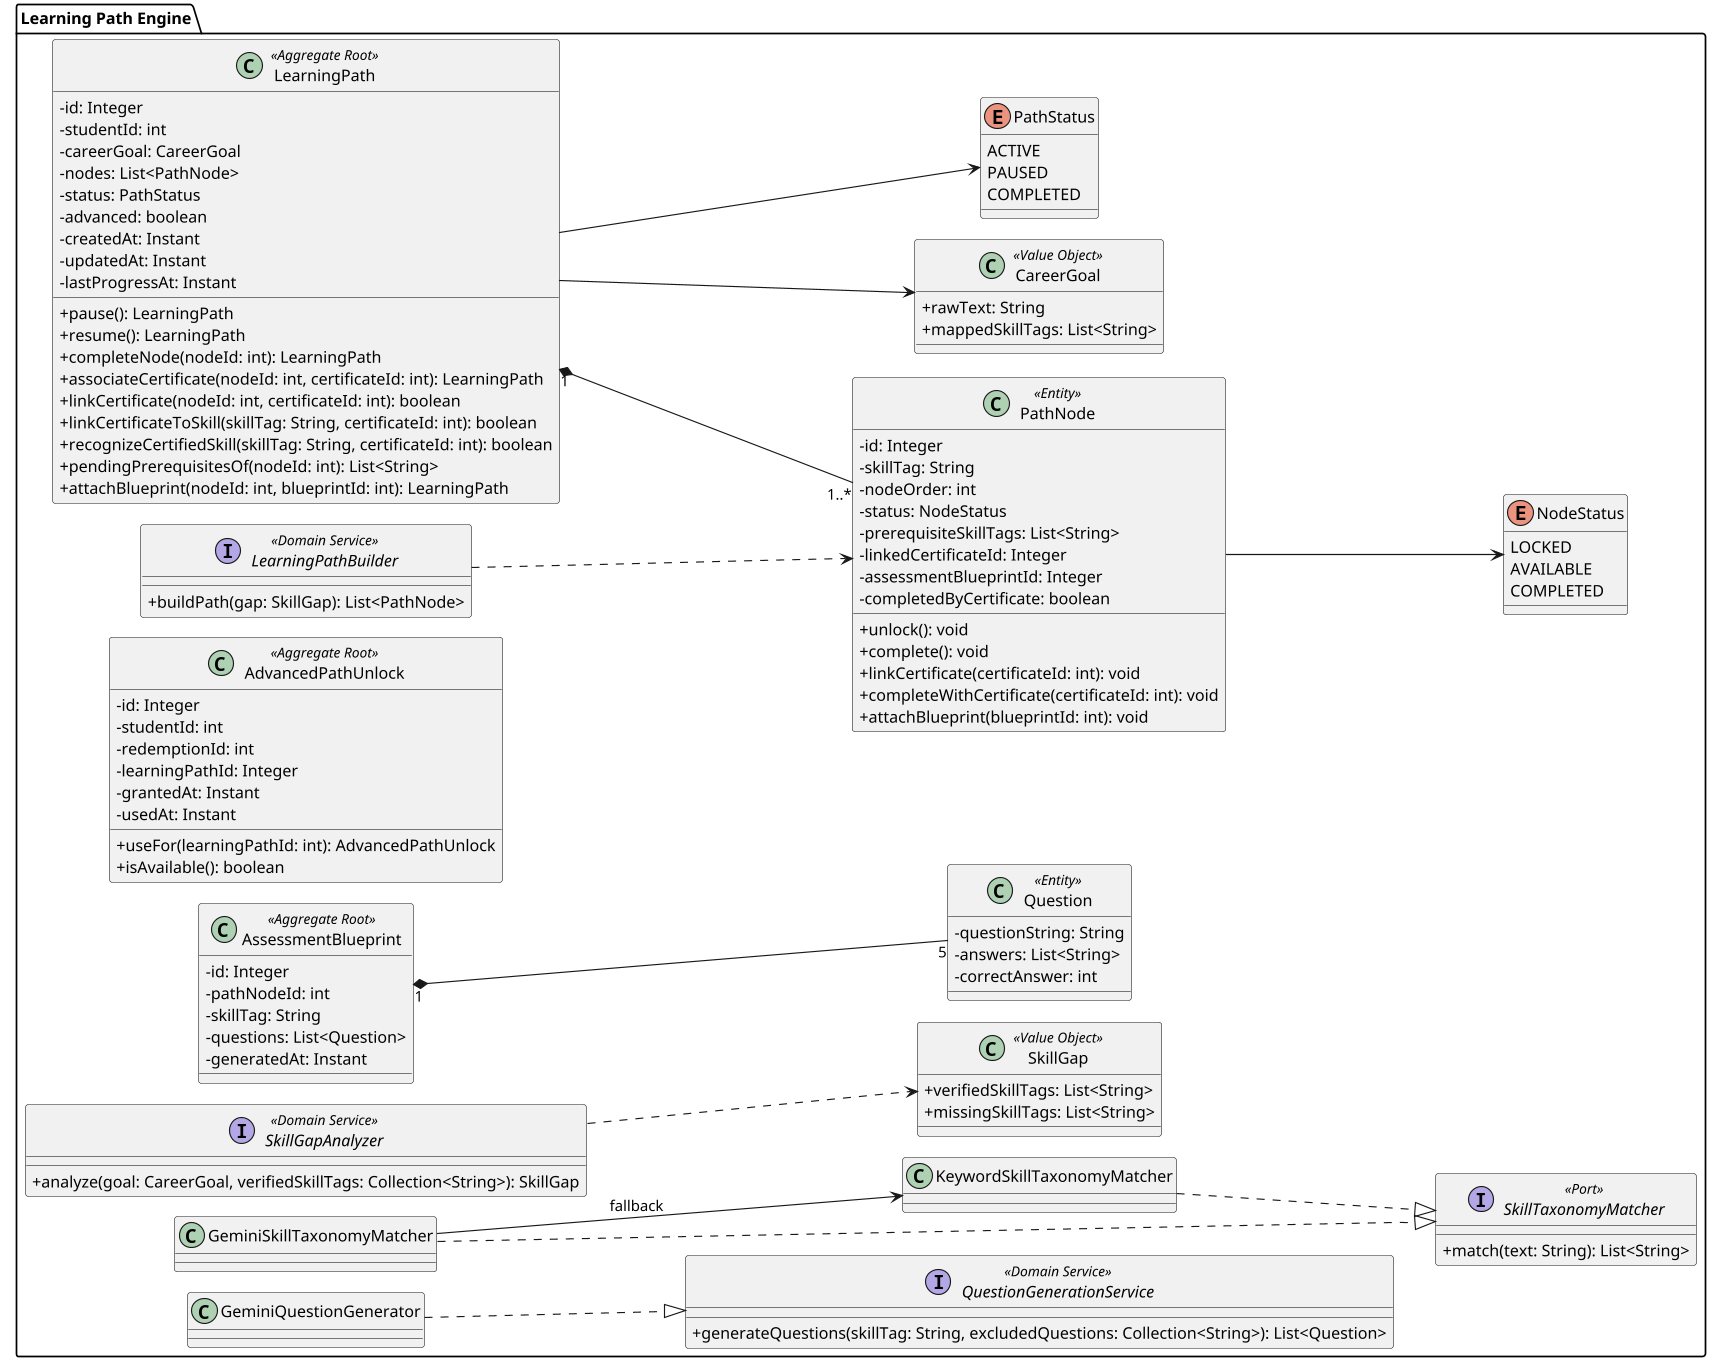

The diagram above was rendered by PlantUML. Its source (embedded in the PNG):
@startuml class-learning-path-engine-mobile
!pragma layout smetana
skinparam classAttributeIconSize 0
skinparam packageStyle folder
skinparam dpi 110
left to right direction

' Fuente: SkillSwap-WebServices-Java, learningpathengine. Ruta hibrida: Gemini interpreta la meta
' sobre el catalogo interno y, si falla, responde el matcher por palabras clave.
!startsub BODY
package "Learning Path Engine" {
    class LearningPath <<Aggregate Root>> {
        -id: Integer
        -studentId: int
        -careerGoal: CareerGoal
        -nodes: List<PathNode>
        -status: PathStatus
        -advanced: boolean
        -createdAt: Instant
        -updatedAt: Instant
        -lastProgressAt: Instant
        +pause(): LearningPath
        +resume(): LearningPath
        +completeNode(nodeId: int): LearningPath
        +associateCertificate(nodeId: int, certificateId: int): LearningPath
        +linkCertificate(nodeId: int, certificateId: int): boolean
        +linkCertificateToSkill(skillTag: String, certificateId: int): boolean
        +recognizeCertifiedSkill(skillTag: String, certificateId: int): boolean
        +pendingPrerequisitesOf(nodeId: int): List<String>
        +attachBlueprint(nodeId: int, blueprintId: int): LearningPath
    }

    class PathNode <<Entity>> {
        -id: Integer
        -skillTag: String
        -nodeOrder: int
        -status: NodeStatus
        -prerequisiteSkillTags: List<String>
        -linkedCertificateId: Integer
        -assessmentBlueprintId: Integer
        -completedByCertificate: boolean
        +unlock(): void
        +complete(): void
        +linkCertificate(certificateId: int): void
        +completeWithCertificate(certificateId: int): void
        +attachBlueprint(blueprintId: int): void
    }

    class CareerGoal <<Value Object>> {
        +rawText: String
        +mappedSkillTags: List<String>
    }

    class SkillGap <<Value Object>> {
        +verifiedSkillTags: List<String>
        +missingSkillTags: List<String>
    }

    class AssessmentBlueprint <<Aggregate Root>> {
        -id: Integer
        -pathNodeId: int
        -skillTag: String
        -questions: List<Question>
        -generatedAt: Instant
    }

    class Question <<Entity>> {
        -questionString: String
        -answers: List<String>
        -correctAnswer: int
    }

    class AdvancedPathUnlock <<Aggregate Root>> {
        -id: Integer
        -studentId: int
        -redemptionId: int
        -learningPathId: Integer
        -grantedAt: Instant
        -usedAt: Instant
        +useFor(learningPathId: int): AdvancedPathUnlock
        +isAvailable(): boolean
    }

    enum PathStatus {
        ACTIVE
        PAUSED
        COMPLETED
    }

    enum NodeStatus {
        LOCKED
        AVAILABLE
        COMPLETED
    }

    interface SkillGapAnalyzer <<Domain Service>> {
        +analyze(goal: CareerGoal, verifiedSkillTags: Collection<String>): SkillGap
    }

    interface LearningPathBuilder <<Domain Service>> {
        +buildPath(gap: SkillGap): List<PathNode>
    }

    interface QuestionGenerationService <<Domain Service>> {
        +generateQuestions(skillTag: String, excludedQuestions: Collection<String>): List<Question>
    }

    interface SkillTaxonomyMatcher <<Port>> {
        +match(text: String): List<String>
    }

    class GeminiSkillTaxonomyMatcher
    class KeywordSkillTaxonomyMatcher
    class GeminiQuestionGenerator

    LearningPath "1" *-- "1..*" PathNode
    LearningPath --> CareerGoal
    LearningPath --> PathStatus
    PathNode --> NodeStatus
    AssessmentBlueprint "1" *-- "5" Question
    SkillGapAnalyzer ..> SkillGap
    LearningPathBuilder ..> PathNode
    GeminiSkillTaxonomyMatcher ..|> SkillTaxonomyMatcher
    KeywordSkillTaxonomyMatcher ..|> SkillTaxonomyMatcher
    GeminiSkillTaxonomyMatcher --> KeywordSkillTaxonomyMatcher : fallback
    GeminiQuestionGenerator ..|> QuestionGenerationService
}
!endsub
@enduml